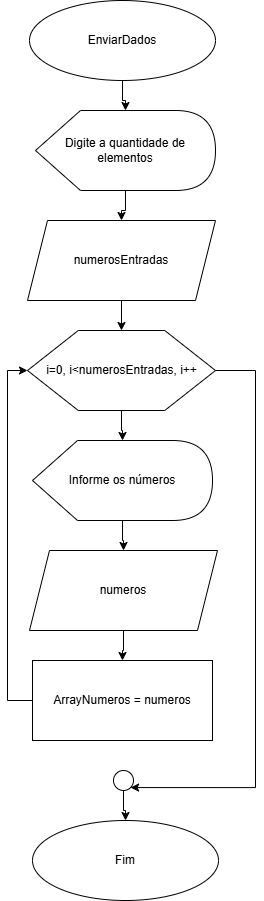

The diagram above was exported from draw.io. Its source (the exported page's mxGraphModel, read from the mxfile embedded in the PNG):
<mxGraphModel dx="872" dy="431" grid="1" gridSize="10" guides="1" tooltips="1" connect="1" arrows="1" fold="1" page="1" pageScale="1" pageWidth="827" pageHeight="1169" math="0" shadow="0">
  <root>
    <mxCell id="0" />
    <mxCell id="1" parent="0" />
    <mxCell id="wcsJ4sGpE92ShqbxaoGK-30" value="" style="edgeStyle=orthogonalEdgeStyle;rounded=0;orthogonalLoop=1;jettySize=auto;html=1;" edge="1" parent="1" source="wcsJ4sGpE92ShqbxaoGK-12" target="wcsJ4sGpE92ShqbxaoGK-13">
      <mxGeometry relative="1" as="geometry" />
    </mxCell>
    <mxCell id="wcsJ4sGpE92ShqbxaoGK-12" value="EnviarDados" style="ellipse;whiteSpace=wrap;html=1;" vertex="1" parent="1">
      <mxGeometry x="354" y="10" width="186" height="80" as="geometry" />
    </mxCell>
    <mxCell id="wcsJ4sGpE92ShqbxaoGK-29" value="" style="edgeStyle=orthogonalEdgeStyle;rounded=0;orthogonalLoop=1;jettySize=auto;html=1;" edge="1" parent="1" source="wcsJ4sGpE92ShqbxaoGK-13" target="wcsJ4sGpE92ShqbxaoGK-14">
      <mxGeometry relative="1" as="geometry" />
    </mxCell>
    <mxCell id="wcsJ4sGpE92ShqbxaoGK-13" value="Digite a quantidade de elementos" style="shape=display;whiteSpace=wrap;html=1;" vertex="1" parent="1">
      <mxGeometry x="360" y="120" width="180" height="80" as="geometry" />
    </mxCell>
    <mxCell id="wcsJ4sGpE92ShqbxaoGK-28" value="" style="edgeStyle=orthogonalEdgeStyle;rounded=0;orthogonalLoop=1;jettySize=auto;html=1;" edge="1" parent="1" source="wcsJ4sGpE92ShqbxaoGK-14" target="wcsJ4sGpE92ShqbxaoGK-15">
      <mxGeometry relative="1" as="geometry" />
    </mxCell>
    <mxCell id="wcsJ4sGpE92ShqbxaoGK-14" value="numerosEntradas" style="shape=parallelogram;perimeter=parallelogramPerimeter;whiteSpace=wrap;html=1;fixedSize=1;" vertex="1" parent="1">
      <mxGeometry x="352" y="230" width="188" height="80" as="geometry" />
    </mxCell>
    <mxCell id="wcsJ4sGpE92ShqbxaoGK-21" style="edgeStyle=orthogonalEdgeStyle;rounded=0;orthogonalLoop=1;jettySize=auto;html=1;entryX=1;entryY=1;entryDx=0;entryDy=0;" edge="1" parent="1" source="wcsJ4sGpE92ShqbxaoGK-15" target="wcsJ4sGpE92ShqbxaoGK-20">
      <mxGeometry relative="1" as="geometry">
        <Array as="points">
          <mxPoint x="580" y="380" />
          <mxPoint x="580" y="797" />
        </Array>
      </mxGeometry>
    </mxCell>
    <mxCell id="wcsJ4sGpE92ShqbxaoGK-27" value="" style="edgeStyle=orthogonalEdgeStyle;rounded=0;orthogonalLoop=1;jettySize=auto;html=1;" edge="1" parent="1" source="wcsJ4sGpE92ShqbxaoGK-15" target="wcsJ4sGpE92ShqbxaoGK-16">
      <mxGeometry relative="1" as="geometry" />
    </mxCell>
    <mxCell id="wcsJ4sGpE92ShqbxaoGK-15" value="&lt;div&gt;i=0, i&amp;lt;numerosEntradas, i++&lt;/div&gt;" style="verticalLabelPosition=middle;verticalAlign=middle;html=1;shape=hexagon;perimeter=hexagonPerimeter2;arcSize=6;size=0.27;labelPosition=center;align=center;" vertex="1" parent="1">
      <mxGeometry x="352" y="340" width="188" height="80" as="geometry" />
    </mxCell>
    <mxCell id="wcsJ4sGpE92ShqbxaoGK-26" value="" style="edgeStyle=orthogonalEdgeStyle;rounded=0;orthogonalLoop=1;jettySize=auto;html=1;" edge="1" parent="1" source="wcsJ4sGpE92ShqbxaoGK-16" target="wcsJ4sGpE92ShqbxaoGK-17">
      <mxGeometry relative="1" as="geometry" />
    </mxCell>
    <mxCell id="wcsJ4sGpE92ShqbxaoGK-16" value="Informe os números" style="shape=display;whiteSpace=wrap;html=1;" vertex="1" parent="1">
      <mxGeometry x="357" y="450" width="180" height="80" as="geometry" />
    </mxCell>
    <mxCell id="wcsJ4sGpE92ShqbxaoGK-25" value="" style="edgeStyle=orthogonalEdgeStyle;rounded=0;orthogonalLoop=1;jettySize=auto;html=1;" edge="1" parent="1" source="wcsJ4sGpE92ShqbxaoGK-17" target="wcsJ4sGpE92ShqbxaoGK-18">
      <mxGeometry relative="1" as="geometry" />
    </mxCell>
    <mxCell id="wcsJ4sGpE92ShqbxaoGK-17" value="numeros" style="shape=parallelogram;perimeter=parallelogramPerimeter;whiteSpace=wrap;html=1;fixedSize=1;" vertex="1" parent="1">
      <mxGeometry x="354" y="560" width="188" height="80" as="geometry" />
    </mxCell>
    <mxCell id="wcsJ4sGpE92ShqbxaoGK-19" style="edgeStyle=orthogonalEdgeStyle;rounded=0;orthogonalLoop=1;jettySize=auto;html=1;entryX=0;entryY=0.5;entryDx=0;entryDy=0;" edge="1" parent="1" target="wcsJ4sGpE92ShqbxaoGK-15">
      <mxGeometry relative="1" as="geometry">
        <mxPoint x="375" y="710" as="sourcePoint" />
        <mxPoint x="280" y="380" as="targetPoint" />
        <Array as="points">
          <mxPoint x="332" y="710" />
          <mxPoint x="332" y="380" />
        </Array>
      </mxGeometry>
    </mxCell>
    <mxCell id="wcsJ4sGpE92ShqbxaoGK-18" value="ArrayNumeros = numeros" style="rounded=0;whiteSpace=wrap;html=1;" vertex="1" parent="1">
      <mxGeometry x="357" y="670" width="180" height="80" as="geometry" />
    </mxCell>
    <mxCell id="wcsJ4sGpE92ShqbxaoGK-24" value="" style="edgeStyle=orthogonalEdgeStyle;rounded=0;orthogonalLoop=1;jettySize=auto;html=1;" edge="1" parent="1" source="wcsJ4sGpE92ShqbxaoGK-20" target="wcsJ4sGpE92ShqbxaoGK-23">
      <mxGeometry relative="1" as="geometry" />
    </mxCell>
    <mxCell id="wcsJ4sGpE92ShqbxaoGK-20" value="" style="ellipse;whiteSpace=wrap;html=1;aspect=fixed;" vertex="1" parent="1">
      <mxGeometry x="438" y="780" width="20" height="20" as="geometry" />
    </mxCell>
    <mxCell id="wcsJ4sGpE92ShqbxaoGK-23" value="Fim" style="ellipse;whiteSpace=wrap;html=1;" vertex="1" parent="1">
      <mxGeometry x="357" y="830" width="186" height="80" as="geometry" />
    </mxCell>
  </root>
</mxGraphModel>